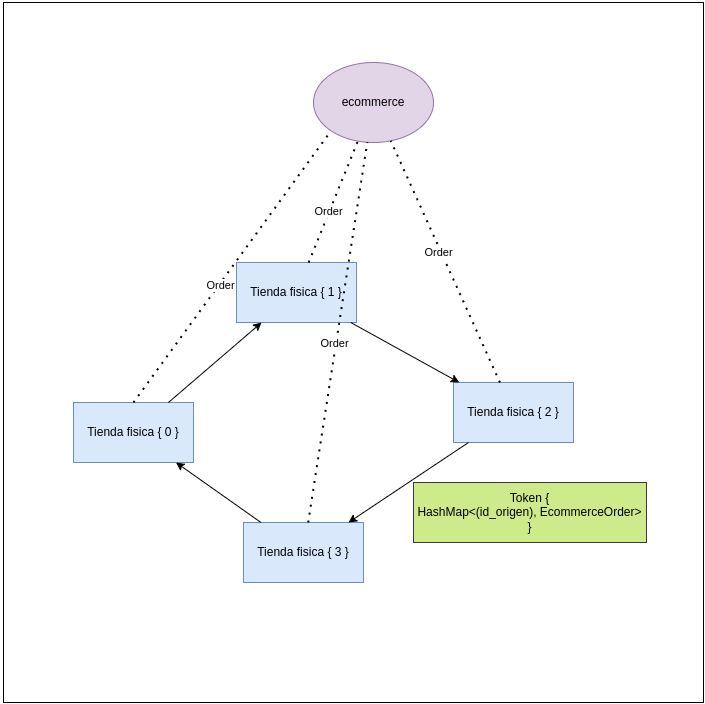

The diagram above was exported from draw.io. Its source (the exported page's mxGraphModel, read from the mxfile embedded in the PNG):
<mxGraphModel dx="2074" dy="2085" grid="1" gridSize="10" guides="1" tooltips="1" connect="1" arrows="1" fold="1" page="1" pageScale="1" pageWidth="827" pageHeight="1169" math="0" shadow="0">
  <root>
    <mxCell id="0" />
    <mxCell id="1" parent="0" />
    <mxCell id="gwchTizD9sZcbbhUMjvo-2" value="" style="whiteSpace=wrap;html=1;aspect=fixed;" vertex="1" parent="1">
      <mxGeometry x="120" y="-190" width="700" height="700" as="geometry" />
    </mxCell>
    <mxCell id="GHGz_Oh6rm1PmnXi3E7X-1" value="Tienda fisica { 3 }" style="rounded=0;whiteSpace=wrap;html=1;fillColor=#dae8fc;strokeColor=#6c8ebf;" parent="1" vertex="1">
      <mxGeometry x="360" y="330" width="120" height="60" as="geometry" />
    </mxCell>
    <mxCell id="GHGz_Oh6rm1PmnXi3E7X-2" value="Tienda fisica { 2 }" style="rounded=0;whiteSpace=wrap;html=1;fillColor=#dae8fc;strokeColor=#6c8ebf;" parent="1" vertex="1">
      <mxGeometry x="570" y="190" width="120" height="60" as="geometry" />
    </mxCell>
    <mxCell id="GHGz_Oh6rm1PmnXi3E7X-3" value="Tienda fisica { 1 }" style="rounded=0;whiteSpace=wrap;html=1;fillColor=#dae8fc;strokeColor=#6c8ebf;" parent="1" vertex="1">
      <mxGeometry x="353" y="70" width="120" height="60" as="geometry" />
    </mxCell>
    <mxCell id="GHGz_Oh6rm1PmnXi3E7X-4" value="Tienda fisica { 0 }" style="rounded=0;whiteSpace=wrap;html=1;fillColor=#dae8fc;strokeColor=#6c8ebf;" parent="1" vertex="1">
      <mxGeometry x="190" y="210" width="120" height="60" as="geometry" />
    </mxCell>
    <mxCell id="GHGz_Oh6rm1PmnXi3E7X-16" value="ecommerce" style="ellipse;whiteSpace=wrap;html=1;fillColor=#e1d5e7;strokeColor=#9673a6;" parent="1" vertex="1">
      <mxGeometry x="430" y="-130" width="120" height="80" as="geometry" />
    </mxCell>
    <mxCell id="1Nt_KT37WqljSGE4ckCA-4" value="" style="endArrow=classic;html=1;rounded=0;" parent="1" source="GHGz_Oh6rm1PmnXi3E7X-4" target="GHGz_Oh6rm1PmnXi3E7X-3" edge="1">
      <mxGeometry width="50" height="50" relative="1" as="geometry">
        <mxPoint x="240" y="190" as="sourcePoint" />
        <mxPoint x="290" y="140" as="targetPoint" />
      </mxGeometry>
    </mxCell>
    <mxCell id="1Nt_KT37WqljSGE4ckCA-6" value="" style="endArrow=classic;html=1;rounded=0;" parent="1" source="GHGz_Oh6rm1PmnXi3E7X-1" target="GHGz_Oh6rm1PmnXi3E7X-4" edge="1">
      <mxGeometry width="50" height="50" relative="1" as="geometry">
        <mxPoint x="370" y="350" as="sourcePoint" />
        <mxPoint x="420" y="300" as="targetPoint" />
      </mxGeometry>
    </mxCell>
    <mxCell id="1Nt_KT37WqljSGE4ckCA-7" value="" style="endArrow=classic;html=1;rounded=0;" parent="1" source="GHGz_Oh6rm1PmnXi3E7X-2" target="GHGz_Oh6rm1PmnXi3E7X-1" edge="1">
      <mxGeometry width="50" height="50" relative="1" as="geometry">
        <mxPoint x="590" y="375" as="sourcePoint" />
        <mxPoint x="640" y="325" as="targetPoint" />
      </mxGeometry>
    </mxCell>
    <mxCell id="1Nt_KT37WqljSGE4ckCA-8" value="" style="endArrow=classic;html=1;rounded=0;" parent="1" source="GHGz_Oh6rm1PmnXi3E7X-3" target="GHGz_Oh6rm1PmnXi3E7X-2" edge="1">
      <mxGeometry width="50" height="50" relative="1" as="geometry">
        <mxPoint x="580" y="120" as="sourcePoint" />
        <mxPoint x="630" y="70" as="targetPoint" />
      </mxGeometry>
    </mxCell>
    <mxCell id="1Nt_KT37WqljSGE4ckCA-10" value="Token {&lt;br&gt;HashMap&amp;lt;(id_origen), EcommerceOrder&amp;gt;&lt;br&gt;}" style="rounded=0;whiteSpace=wrap;html=1;fillColor=#cdeb8b;strokeColor=#36393d;" parent="1" vertex="1">
      <mxGeometry x="530" y="290" width="233" height="60" as="geometry" />
    </mxCell>
    <mxCell id="1Nt_KT37WqljSGE4ckCA-16" value="" style="endArrow=none;dashed=1;html=1;dashPattern=1 3;strokeWidth=2;rounded=0;entryX=0;entryY=1;entryDx=0;entryDy=0;exitX=0.5;exitY=0;exitDx=0;exitDy=0;" parent="1" source="GHGz_Oh6rm1PmnXi3E7X-4" target="GHGz_Oh6rm1PmnXi3E7X-16" edge="1">
      <mxGeometry width="50" height="50" relative="1" as="geometry">
        <mxPoint x="270" y="50" as="sourcePoint" />
        <mxPoint x="320" as="targetPoint" />
      </mxGeometry>
    </mxCell>
    <mxCell id="1Nt_KT37WqljSGE4ckCA-20" value="Order" style="edgeLabel;html=1;align=center;verticalAlign=middle;resizable=0;points=[];" parent="1Nt_KT37WqljSGE4ckCA-16" connectable="0" vertex="1">
      <mxGeometry x="-0.1327" y="-1" relative="1" as="geometry">
        <mxPoint as="offset" />
      </mxGeometry>
    </mxCell>
    <mxCell id="1Nt_KT37WqljSGE4ckCA-17" value="" style="endArrow=none;dashed=1;html=1;dashPattern=1 3;strokeWidth=2;rounded=0;" parent="1" source="GHGz_Oh6rm1PmnXi3E7X-1" target="GHGz_Oh6rm1PmnXi3E7X-16" edge="1">
      <mxGeometry width="50" height="50" relative="1" as="geometry">
        <mxPoint x="400" y="300" as="sourcePoint" />
        <mxPoint x="450" y="250" as="targetPoint" />
      </mxGeometry>
    </mxCell>
    <mxCell id="1Nt_KT37WqljSGE4ckCA-21" value="Order" style="edgeLabel;html=1;align=center;verticalAlign=middle;resizable=0;points=[];" parent="1Nt_KT37WqljSGE4ckCA-17" connectable="0" vertex="1">
      <mxGeometry x="-0.0583" y="2" relative="1" as="geometry">
        <mxPoint as="offset" />
      </mxGeometry>
    </mxCell>
    <mxCell id="1Nt_KT37WqljSGE4ckCA-18" value="" style="endArrow=none;dashed=1;html=1;dashPattern=1 3;strokeWidth=2;rounded=0;" parent="1" source="GHGz_Oh6rm1PmnXi3E7X-2" target="GHGz_Oh6rm1PmnXi3E7X-16" edge="1">
      <mxGeometry width="50" height="50" relative="1" as="geometry">
        <mxPoint x="710" y="330" as="sourcePoint" />
        <mxPoint x="760" y="280" as="targetPoint" />
      </mxGeometry>
    </mxCell>
    <mxCell id="1Nt_KT37WqljSGE4ckCA-23" value="Order" style="edgeLabel;html=1;align=center;verticalAlign=middle;resizable=0;points=[];" parent="1Nt_KT37WqljSGE4ckCA-18" connectable="0" vertex="1">
      <mxGeometry x="0.0962" y="3" relative="1" as="geometry">
        <mxPoint as="offset" />
      </mxGeometry>
    </mxCell>
    <mxCell id="1Nt_KT37WqljSGE4ckCA-19" value="" style="endArrow=none;dashed=1;html=1;dashPattern=1 3;strokeWidth=2;rounded=0;" parent="1" source="GHGz_Oh6rm1PmnXi3E7X-3" target="GHGz_Oh6rm1PmnXi3E7X-16" edge="1">
      <mxGeometry width="50" height="50" relative="1" as="geometry">
        <mxPoint x="363" y="90" as="sourcePoint" />
        <mxPoint x="413" y="40" as="targetPoint" />
      </mxGeometry>
    </mxCell>
    <mxCell id="1Nt_KT37WqljSGE4ckCA-22" value="Order" style="edgeLabel;html=1;align=center;verticalAlign=middle;resizable=0;points=[];" parent="1Nt_KT37WqljSGE4ckCA-19" connectable="0" vertex="1">
      <mxGeometry x="-0.1663" y="1" relative="1" as="geometry">
        <mxPoint as="offset" />
      </mxGeometry>
    </mxCell>
    <mxCell id="1Nt_KT37WqljSGE4ckCA-25" value="Responsabilidad Ecommerce" style="swimlane;fontStyle=0;childLayout=stackLayout;horizontal=1;startSize=30;horizontalStack=0;resizeParent=1;resizeParentMax=0;resizeLast=0;collapsible=1;marginBottom=0;whiteSpace=wrap;html=1;" parent="1" vertex="1">
      <mxGeometry x="530" y="-520" width="140" height="120" as="geometry" />
    </mxCell>
    <mxCell id="1Nt_KT37WqljSGE4ckCA-28" value="* Leer el archivo de ordenes y enviar las ordenes a las tiendas fisicas (random)&lt;br&gt;* Puede haber N ecommerce" style="text;strokeColor=none;fillColor=none;align=left;verticalAlign=middle;spacingLeft=4;spacingRight=4;overflow=hidden;points=[[0,0.5],[1,0.5]];portConstraint=eastwest;rotatable=0;whiteSpace=wrap;html=1;" parent="1Nt_KT37WqljSGE4ckCA-25" vertex="1">
      <mxGeometry y="30" width="140" height="90" as="geometry" />
    </mxCell>
    <mxCell id="1Nt_KT37WqljSGE4ckCA-29" value="" style="endArrow=classic;html=1;rounded=0;" parent="1" source="GHGz_Oh6rm1PmnXi3E7X-3" edge="1">
      <mxGeometry width="50" height="50" relative="1" as="geometry">
        <mxPoint x="458" y="130" as="sourcePoint" />
        <mxPoint x="433.3333333333335" y="130.00000000000023" as="targetPoint" />
      </mxGeometry>
    </mxCell>
    <mxCell id="1Nt_KT37WqljSGE4ckCA-30" value="Responsabilidad Tienda Fisica" style="swimlane;fontStyle=0;childLayout=stackLayout;horizontal=1;startSize=30;horizontalStack=0;resizeParent=1;resizeParentMax=0;resizeLast=0;collapsible=1;marginBottom=0;whiteSpace=wrap;html=1;" parent="1" vertex="1">
      <mxGeometry x="70" y="-580" width="130" height="280" as="geometry" />
    </mxCell>
    <mxCell id="1Nt_KT37WqljSGE4ckCA-33" value="* Manejar el stock&lt;br&gt;* Atender pedidos tienda fisica&lt;br&gt;* Atender pedidos ecommerce propios&lt;br&gt;* Atender pedidos ecommerce de otra tienda a travez del token&lt;br&gt;* Mantener el anillo en caso de que se caiga una tienda&lt;br&gt;* Comunicarse con la entidad que entrega los productos" style="text;strokeColor=none;fillColor=none;align=left;verticalAlign=middle;spacingLeft=4;spacingRight=4;overflow=hidden;points=[[0,0.5],[1,0.5]];portConstraint=eastwest;rotatable=0;whiteSpace=wrap;html=1;" parent="1Nt_KT37WqljSGE4ckCA-30" vertex="1">
      <mxGeometry y="30" width="130" height="250" as="geometry" />
    </mxCell>
  </root>
</mxGraphModel>